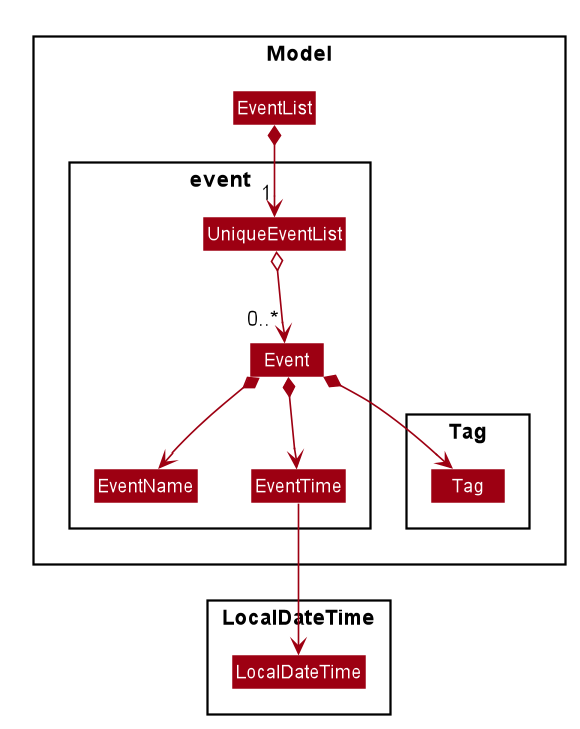

The diagram above was rendered by PlantUML. Its source (embedded in the PNG):
@startuml








skinparam BackgroundColor #FFFFFFF

skinparam Shadowing false

skinparam Class {
    FontColor #FFFFFF
    BorderThickness 1
    BorderColor #FFFFFF
    StereotypeFontColor #FFFFFF
    FontName Arial
}

skinparam Actor {
    BorderColor #000000
    Color #000000
    FontName Arial
}

skinparam Sequence {
    MessageAlign center
    BoxFontSize 15
    BoxPadding 0
    BoxFontColor #FFFFFF
    FontName Arial
}

skinparam Participant {
    FontColor #FFFFFFF
    Padding 20
}

skinparam MinClassWidth 50
skinparam ParticipantPadding 10
skinparam Shadowing false
skinparam DefaultTextAlignment center
skinparam packageStyle Rectangle

hide footbox
hide members
hide circle
skinparam arrowThickness 1.1
skinparam arrowColor #9D0012
skinparam classBackgroundColor #9D0012

package Model {
Class EventList

    package event {
    Class UniqueEventList
    Class Event
    Class EventName
    Class EventTime
    }

    package Tag {
    Class Tag
    }

}

    package LocalDateTime {
    Class LocalDateTime
    }

EventList *--> "1" UniqueEventList
UniqueEventList o--> "0..*" Event
Event *--> EventName
Event *--> EventTime
Event *--> Tag
EventTime -->  LocalDateTime


@enduml